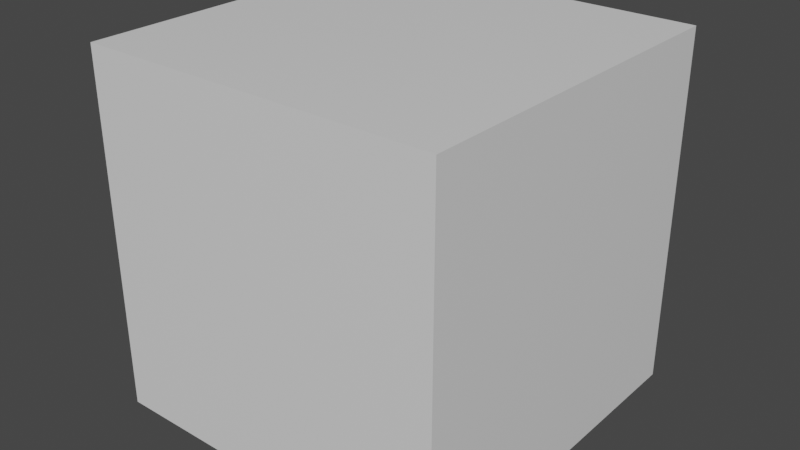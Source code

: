 # Source: Field-basic.blend  (saved by Blender 2.81.16; exported with 4.5.12 LTS)
import bpy
from mathutils import Matrix  # noqa: F401  (used for matrix-valued properties, if any)

bpy.ops.wm.read_factory_settings(use_empty=True)
scene = bpy.context.scene
scene.name = 'Scene'

# ---- collections
col_collection = bpy.data.collections.new('Collection'); scene.collection.children.link(col_collection)

# ---- materials (node trees are filled in below, after node groups)
mat_material = bpy.data.materials.new('Material')
mat_material.alpha_threshold = 0.0
mat_material.use_transparent_shadow = False
mat_material.line_color = (0.0, 0.0, 0.0, 1.0)

# ---- material node trees
mat_material.use_nodes = True; mat_material.node_tree.nodes.clear()
_N = mat_material.node_tree.nodes; _L = mat_material.node_tree.links
n0 = _N.new('ShaderNodeOutputMaterial'); n0.name = 'Material Output'; n0.location = (300, 300)
n1 = _N.new('ShaderNodeBsdfPrincipled'); n1.name = 'Principled BSDF'; n1.location = (10, 300)
n1.distribution = 'GGX'
n1.subsurface_method = 'BURLEY'
n1.inputs[2].default_value = 0.4
n1.inputs[3].default_value = 1.45
n1.inputs[27].default_value = (0.0, 0.0, 0.0, 1.0)
n1.inputs[28].default_value = 1.0
_L.new(n1.outputs[0], n0.inputs[0])
n0.is_active_output = True

# ---- world
world_world = bpy.data.worlds.new('World'); scene.world = world_world
world_world.use_nodes = True; world_world.node_tree.nodes.clear()
_N = world_world.node_tree.nodes; _L = world_world.node_tree.links
n0 = _N.new('ShaderNodeOutputWorld'); n0.name = 'World Output'; n0.location = (300, 300)
n1 = _N.new('ShaderNodeBackground'); n1.name = 'Background'; n1.location = (10, 300)
n1.inputs[0].default_value = (0.05088, 0.05088, 0.05088, 1.0)
_L.new(n1.outputs[0], n0.inputs[0])
n0.is_active_output = True
world_world.color = (0.05088, 0.05088, 0.05088)
world_world.use_sun_shadow = False
world_world.sun_shadow_jitter_overblur = 0.0

# ---- meshes
me_cube = bpy.data.meshes.new('Cube')
me_cube.from_pydata([(1.0, 1.0, 1.0), (1.0, 1.0, -1.0), (1.0, -1.0, 1.0), (1.0, -1.0, -1.0), (-1.0, 1.0, 1.0), (-1.0, 1.0, -1.0), (-1.0, -1.0, 1.0), (-1.0, -1.0, -1.0)], [], [(0, 4, 6, 2), (3, 2, 6, 7), (7, 6, 4, 5), (5, 1, 3, 7), (1, 0, 2, 3), (5, 4, 0, 1)])
_uv = me_cube.uv_layers.new(name='UVMap')
_uv.uv.foreach_set('vector', [0.625, 0.5, 0.875, 0.5, 0.875, 0.75, 0.625, 0.75, 0.375, 0.75, 0.625, 0.75, 0.625, 1.0, 0.375, 1.0, 0.375, 0.0, 0.625, 0.0, 0.625, 0.25, 0.375, 0.25, 0.125, 0.5, 0.375, 0.5, 0.375, 0.75, 0.125, 0.75, 0.375, 0.5, 0.625, 0.5, 0.625, 0.75, 0.375, 0.75, 0.375, 0.25, 0.625, 0.25, 0.625, 0.5, 0.375, 0.5])
me_cube.materials.append(mat_material)
me_cube.use_remesh_preserve_volume = False
me_cube.use_remesh_preserve_attributes = False
me_cube.use_mirror_vertex_groups = False
me_cube.update()

# ---- objects
ob_cube = bpy.data.objects.new('Cube', me_cube)

# ---- transforms, parenting, visibility, modifiers, constraints
ob_cube.location = (0.0, 0.0, 0.0)
ob_cube.lock_rotations_4d = False
ob_cube.empty_display_type = 'ARROWS'
ob_cube.lineart.crease_threshold = 0.0

# ---- collection membership
col_collection.objects.link(ob_cube)

# ---- scene / render settings (as saved in the file)
scene.frame_start = 1; scene.frame_end = 250; scene.frame_set(1)
scene.render.engine = 'BLENDER_EEVEE_NEXT'
scene.cycles.use_denoising = False
scene.cycles.samples = 128
scene.cycles.sampling_pattern = 'TABULATED_SOBOL'
scene.cycles.use_adaptive_sampling = False
scene.cycles.use_light_tree = False
scene.view_settings.view_transform = 'Filmic'
bpy.context.view_layer.update()

# ---- added for rendering (the .blend has no active camera and no usable light): camera, sun
cam_auto = bpy.data.cameras.new('AutoCamera')
cam_auto.lens = 50.0
cam_auto.sensor_width = 36.0
cam_auto.clip_end = 1000.0
ob_auto_camera = bpy.data.objects.new('AutoCamera', cam_auto)
scene.collection.objects.link(ob_auto_camera)
ob_auto_camera.location = (3.20507, -3.84609, 2.56406)
ob_auto_camera.rotation_euler = (1.09748, -7.21219e-08, 0.694738)
scene.camera = ob_auto_camera
light_auto_sun = bpy.data.lights.new('AutoSun', 'SUN')
light_auto_sun.energy = 3.0
light_auto_sun.angle = 0.0523599
ob_auto_sun = bpy.data.objects.new('AutoSun', light_auto_sun)
scene.collection.objects.link(ob_auto_sun)
ob_auto_sun.rotation_euler = (0.872665, 0.174533, 0.523599)
bpy.context.view_layer.update()
